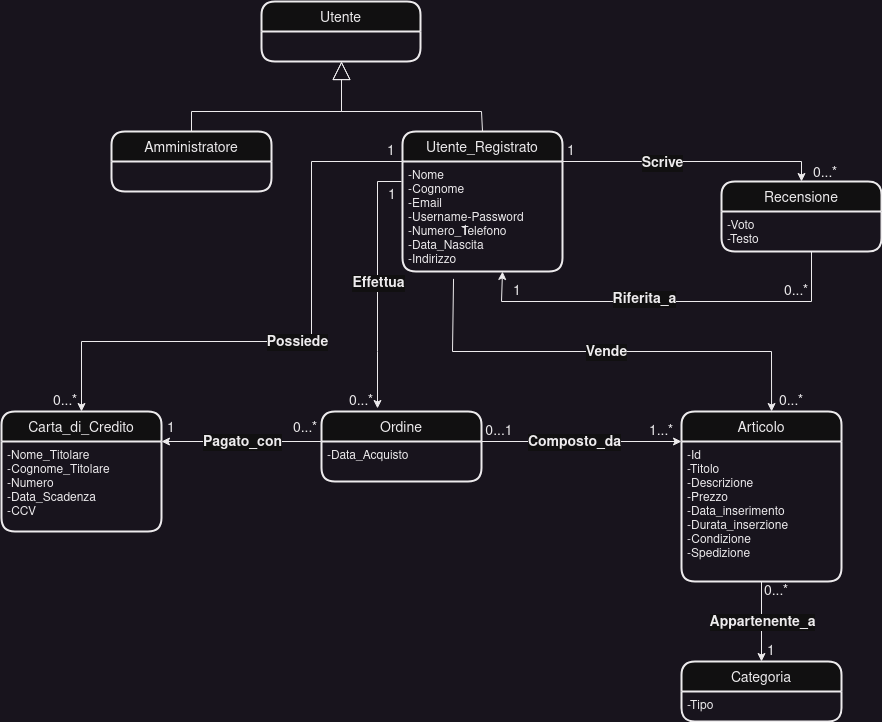

The diagram above was exported from draw.io. Its source (the exported page's mxGraphModel, read from the mxfile embedded in the PNG):
<mxGraphModel dx="1360" dy="822" grid="1" gridSize="10" guides="1" tooltips="1" connect="1" arrows="1" fold="1" page="1" pageScale="1" pageWidth="827" pageHeight="1169" math="0" shadow="0">
  <root>
    <mxCell id="WIyWlLk6GJQsqaUBKTNV-0" />
    <mxCell id="WIyWlLk6GJQsqaUBKTNV-1" parent="WIyWlLk6GJQsqaUBKTNV-0" />
    <mxCell id="V1Wrd1VzW_AaRSE-9aT6-25" value="" style="endArrow=classic;html=1;rounded=0;entryX=0.5;entryY=0;entryDx=0;entryDy=0;exitX=1;exitY=0;exitDx=0;exitDy=0;" parent="WIyWlLk6GJQsqaUBKTNV-1" source="V1Wrd1VzW_AaRSE-9aT6-9" target="V1Wrd1VzW_AaRSE-9aT6-22" edge="1">
      <mxGeometry width="50" height="50" relative="1" as="geometry">
        <mxPoint x="580" y="280" as="sourcePoint" />
        <mxPoint x="630" y="230" as="targetPoint" />
        <Array as="points">
          <mxPoint x="660" y="200" />
          <mxPoint x="820" y="200" />
        </Array>
      </mxGeometry>
    </mxCell>
    <mxCell id="V1Wrd1VzW_AaRSE-9aT6-33" value="&lt;b&gt;&lt;font style=&quot;font-size: 14px;&quot;&gt;Scrive&lt;/font&gt;&lt;/b&gt;" style="edgeLabel;html=1;align=center;verticalAlign=middle;resizable=0;points=[];" parent="V1Wrd1VzW_AaRSE-9aT6-25" vertex="1" connectable="0">
      <mxGeometry x="0.1077" y="-1" relative="1" as="geometry">
        <mxPoint x="-44" as="offset" />
      </mxGeometry>
    </mxCell>
    <mxCell id="V1Wrd1VzW_AaRSE-9aT6-5" value="" style="endArrow=block;endSize=16;endFill=0;html=1;rounded=0;entryX=0.5;entryY=1;entryDx=0;entryDy=0;exitX=0.5;exitY=0;exitDx=0;exitDy=0;" parent="WIyWlLk6GJQsqaUBKTNV-1" source="V1Wrd1VzW_AaRSE-9aT6-6" edge="1">
      <mxGeometry width="160" relative="1" as="geometry">
        <mxPoint x="200" y="150" as="sourcePoint" />
        <mxPoint x="360" y="100" as="targetPoint" />
        <Array as="points">
          <mxPoint x="210" y="150" />
          <mxPoint x="360" y="150" />
          <mxPoint x="360" y="130" />
        </Array>
      </mxGeometry>
    </mxCell>
    <mxCell id="V1Wrd1VzW_AaRSE-9aT6-6" value="Amministratore" style="swimlane;childLayout=stackLayout;horizontal=1;startSize=30;horizontalStack=0;rounded=1;fontSize=14;fontStyle=0;strokeWidth=2;resizeParent=0;resizeLast=1;shadow=0;dashed=0;align=center;" parent="WIyWlLk6GJQsqaUBKTNV-1" vertex="1">
      <mxGeometry x="130" y="170" width="160" height="60" as="geometry" />
    </mxCell>
    <mxCell id="V1Wrd1VzW_AaRSE-9aT6-8" value="Utente_Registrato" style="swimlane;childLayout=stackLayout;horizontal=1;startSize=30;horizontalStack=0;rounded=1;fontSize=14;fontStyle=0;strokeWidth=2;resizeParent=0;resizeLast=1;shadow=0;dashed=0;align=center;swimlaneLine=1;sketch=0;glass=0;" parent="WIyWlLk6GJQsqaUBKTNV-1" vertex="1">
      <mxGeometry x="421" y="170" width="160" height="140" as="geometry" />
    </mxCell>
    <mxCell id="V1Wrd1VzW_AaRSE-9aT6-9" value="-Nome&#10;-Cognome&#10;-Email&#10;-Username-Password&#10;-Numero_Telefono&#10;-Data_Nascita&#10;-Indirizzo&#10;" style="align=left;strokeColor=none;fillColor=none;spacingLeft=4;fontSize=12;verticalAlign=top;resizable=0;rotatable=0;part=1;" parent="V1Wrd1VzW_AaRSE-9aT6-8" vertex="1">
      <mxGeometry y="30" width="160" height="110" as="geometry" />
    </mxCell>
    <mxCell id="V1Wrd1VzW_AaRSE-9aT6-10" value="" style="endArrow=block;endSize=16;endFill=0;html=1;rounded=0;exitX=0.5;exitY=0;exitDx=0;exitDy=0;entryX=0.5;entryY=1;entryDx=0;entryDy=0;" parent="WIyWlLk6GJQsqaUBKTNV-1" source="V1Wrd1VzW_AaRSE-9aT6-8" edge="1">
      <mxGeometry x="-0.1303" width="160" relative="1" as="geometry">
        <mxPoint x="570" y="150" as="sourcePoint" />
        <mxPoint x="360" y="100" as="targetPoint" />
        <Array as="points">
          <mxPoint x="500" y="150" />
          <mxPoint x="360" y="150" />
          <mxPoint x="360" y="120" />
        </Array>
        <mxPoint as="offset" />
      </mxGeometry>
    </mxCell>
    <mxCell id="V1Wrd1VzW_AaRSE-9aT6-11" value="Articolo" style="swimlane;childLayout=stackLayout;horizontal=1;startSize=30;horizontalStack=0;rounded=1;fontSize=14;fontStyle=0;strokeWidth=2;resizeParent=0;resizeLast=1;shadow=0;dashed=0;align=center;" parent="WIyWlLk6GJQsqaUBKTNV-1" vertex="1">
      <mxGeometry x="700" y="450" width="160" height="170" as="geometry" />
    </mxCell>
    <mxCell id="V1Wrd1VzW_AaRSE-9aT6-12" value="-Id&#10;-Titolo&#10;-Descrizione&#10;-Prezzo&#10;-Data_inserimento&#10;-Durata_inserzione&#10;-Condizione&#10;-Spedizione&#10;&#10;&#10;" style="align=left;strokeColor=none;fillColor=none;spacingLeft=4;fontSize=12;verticalAlign=top;resizable=0;rotatable=0;part=1;" parent="V1Wrd1VzW_AaRSE-9aT6-11" vertex="1">
      <mxGeometry y="30" width="160" height="140" as="geometry" />
    </mxCell>
    <mxCell id="V1Wrd1VzW_AaRSE-9aT6-16" value="Ordine" style="swimlane;childLayout=stackLayout;horizontal=1;startSize=30;horizontalStack=0;rounded=1;fontSize=14;fontStyle=0;strokeWidth=2;resizeParent=0;resizeLast=1;shadow=0;dashed=0;align=center;glass=0;sketch=0;" parent="WIyWlLk6GJQsqaUBKTNV-1" vertex="1">
      <mxGeometry x="340" y="450" width="160" height="70" as="geometry" />
    </mxCell>
    <mxCell id="V1Wrd1VzW_AaRSE-9aT6-17" value="-Data_Acquisto&#10;" style="align=left;strokeColor=none;fillColor=none;spacingLeft=4;fontSize=12;verticalAlign=top;resizable=0;rotatable=0;part=1;rounded=1;shadow=0;glass=0;sketch=0;" parent="V1Wrd1VzW_AaRSE-9aT6-16" vertex="1">
      <mxGeometry y="30" width="160" height="40" as="geometry" />
    </mxCell>
    <mxCell id="V1Wrd1VzW_AaRSE-9aT6-18" value="Categoria" style="swimlane;childLayout=stackLayout;horizontal=1;startSize=30;horizontalStack=0;rounded=1;fontSize=14;fontStyle=0;strokeWidth=2;resizeParent=0;resizeLast=1;shadow=0;dashed=0;align=center;glass=0;sketch=0;" parent="WIyWlLk6GJQsqaUBKTNV-1" vertex="1">
      <mxGeometry x="700" y="700" width="160" height="60" as="geometry" />
    </mxCell>
    <mxCell id="V1Wrd1VzW_AaRSE-9aT6-19" value="-Tipo" style="align=left;strokeColor=none;fillColor=none;spacingLeft=4;fontSize=12;verticalAlign=top;resizable=0;rotatable=0;part=1;rounded=1;shadow=0;glass=0;sketch=0;" parent="V1Wrd1VzW_AaRSE-9aT6-18" vertex="1">
      <mxGeometry y="30" width="160" height="30" as="geometry" />
    </mxCell>
    <mxCell id="V1Wrd1VzW_AaRSE-9aT6-20" value="Carta_di_Credito" style="swimlane;childLayout=stackLayout;horizontal=1;startSize=30;horizontalStack=0;rounded=1;fontSize=14;fontStyle=0;strokeWidth=2;resizeParent=0;resizeLast=1;shadow=0;dashed=0;align=center;glass=0;sketch=0;" parent="WIyWlLk6GJQsqaUBKTNV-1" vertex="1">
      <mxGeometry x="20" y="450" width="160" height="120" as="geometry" />
    </mxCell>
    <mxCell id="V1Wrd1VzW_AaRSE-9aT6-21" value="-Nome_Titolare&#10;-Cognome_Titolare&#10;-Numero&#10;-Data_Scadenza&#10;-CCV&#10;" style="align=left;strokeColor=none;fillColor=none;spacingLeft=4;fontSize=12;verticalAlign=top;resizable=0;rotatable=0;part=1;rounded=1;shadow=0;glass=0;sketch=0;" parent="V1Wrd1VzW_AaRSE-9aT6-20" vertex="1">
      <mxGeometry y="30" width="160" height="90" as="geometry" />
    </mxCell>
    <mxCell id="V1Wrd1VzW_AaRSE-9aT6-22" value="Recensione" style="swimlane;childLayout=stackLayout;horizontal=1;startSize=30;horizontalStack=0;rounded=1;fontSize=14;fontStyle=0;strokeWidth=2;resizeParent=0;resizeLast=1;shadow=0;dashed=0;align=center;glass=0;sketch=0;" parent="WIyWlLk6GJQsqaUBKTNV-1" vertex="1">
      <mxGeometry x="740" y="220" width="160" height="70" as="geometry" />
    </mxCell>
    <mxCell id="V1Wrd1VzW_AaRSE-9aT6-23" value="-Voto&#10;-Testo&#10;" style="align=left;strokeColor=none;fillColor=none;spacingLeft=4;fontSize=12;verticalAlign=top;resizable=0;rotatable=0;part=1;rounded=1;shadow=0;glass=0;sketch=0;" parent="V1Wrd1VzW_AaRSE-9aT6-22" vertex="1">
      <mxGeometry y="30" width="160" height="40" as="geometry" />
    </mxCell>
    <mxCell id="V1Wrd1VzW_AaRSE-9aT6-28" value="" style="endArrow=classic;html=1;rounded=0;entryX=0.625;entryY=1;entryDx=0;entryDy=0;entryPerimeter=0;" parent="WIyWlLk6GJQsqaUBKTNV-1" target="V1Wrd1VzW_AaRSE-9aT6-9" edge="1">
      <mxGeometry width="50" height="50" relative="1" as="geometry">
        <mxPoint x="830" y="290" as="sourcePoint" />
        <mxPoint x="520" y="310" as="targetPoint" />
        <Array as="points">
          <mxPoint x="830" y="340" />
          <mxPoint x="520" y="340" />
        </Array>
      </mxGeometry>
    </mxCell>
    <mxCell id="V1Wrd1VzW_AaRSE-9aT6-34" value="&lt;b&gt;Riferita_a&lt;/b&gt;" style="edgeLabel;html=1;align=center;verticalAlign=middle;resizable=0;points=[];fontSize=14;" parent="V1Wrd1VzW_AaRSE-9aT6-28" vertex="1" connectable="0">
      <mxGeometry x="0.1171" y="-3" relative="1" as="geometry">
        <mxPoint as="offset" />
      </mxGeometry>
    </mxCell>
    <mxCell id="V1Wrd1VzW_AaRSE-9aT6-35" value="" style="endArrow=classic;html=1;rounded=0;fontSize=14;entryX=0.35;entryY=-0.043;entryDx=0;entryDy=0;entryPerimeter=0;" parent="WIyWlLk6GJQsqaUBKTNV-1" target="V1Wrd1VzW_AaRSE-9aT6-16" edge="1">
      <mxGeometry width="50" height="50" relative="1" as="geometry">
        <mxPoint x="420" y="220" as="sourcePoint" />
        <mxPoint x="450" y="390" as="targetPoint" />
        <Array as="points">
          <mxPoint x="396" y="220" />
          <mxPoint x="396" y="390" />
        </Array>
      </mxGeometry>
    </mxCell>
    <mxCell id="V1Wrd1VzW_AaRSE-9aT6-36" value="&lt;b&gt;Effettua&lt;/b&gt;" style="edgeLabel;html=1;align=center;verticalAlign=middle;resizable=0;points=[];fontSize=14;" parent="V1Wrd1VzW_AaRSE-9aT6-35" vertex="1" connectable="0">
      <mxGeometry relative="1" as="geometry">
        <mxPoint as="offset" />
      </mxGeometry>
    </mxCell>
    <mxCell id="V1Wrd1VzW_AaRSE-9aT6-37" value="" style="endArrow=classic;html=1;rounded=0;fontSize=14;entryX=0;entryY=0;entryDx=0;entryDy=0;exitX=1;exitY=0;exitDx=0;exitDy=0;" parent="WIyWlLk6GJQsqaUBKTNV-1" source="V1Wrd1VzW_AaRSE-9aT6-17" target="V1Wrd1VzW_AaRSE-9aT6-12" edge="1">
      <mxGeometry width="50" height="50" relative="1" as="geometry">
        <mxPoint x="520" y="480" as="sourcePoint" />
        <mxPoint x="610" y="480" as="targetPoint" />
      </mxGeometry>
    </mxCell>
    <mxCell id="V1Wrd1VzW_AaRSE-9aT6-38" value="&lt;b&gt;Composto_da&lt;/b&gt;" style="edgeLabel;html=1;align=center;verticalAlign=middle;resizable=0;points=[];fontSize=14;" parent="V1Wrd1VzW_AaRSE-9aT6-37" vertex="1" connectable="0">
      <mxGeometry x="-0.2" y="-1" relative="1" as="geometry">
        <mxPoint x="12" y="-1" as="offset" />
      </mxGeometry>
    </mxCell>
    <mxCell id="V1Wrd1VzW_AaRSE-9aT6-39" value="" style="endArrow=classic;html=1;rounded=0;fontSize=14;entryX=1;entryY=0;entryDx=0;entryDy=0;" parent="WIyWlLk6GJQsqaUBKTNV-1" target="V1Wrd1VzW_AaRSE-9aT6-21" edge="1">
      <mxGeometry width="50" height="50" relative="1" as="geometry">
        <mxPoint x="340" y="480" as="sourcePoint" />
        <mxPoint x="440" y="520" as="targetPoint" />
      </mxGeometry>
    </mxCell>
    <mxCell id="V1Wrd1VzW_AaRSE-9aT6-40" value="&lt;b&gt;Pagato_con&lt;/b&gt;" style="edgeLabel;html=1;align=center;verticalAlign=middle;resizable=0;points=[];fontSize=14;" parent="V1Wrd1VzW_AaRSE-9aT6-39" vertex="1" connectable="0">
      <mxGeometry relative="1" as="geometry">
        <mxPoint as="offset" />
      </mxGeometry>
    </mxCell>
    <mxCell id="V1Wrd1VzW_AaRSE-9aT6-41" value="" style="endArrow=classic;html=1;rounded=0;fontSize=14;entryX=0.5;entryY=0;entryDx=0;entryDy=0;exitX=0.5;exitY=1;exitDx=0;exitDy=0;" parent="WIyWlLk6GJQsqaUBKTNV-1" source="V1Wrd1VzW_AaRSE-9aT6-12" target="V1Wrd1VzW_AaRSE-9aT6-18" edge="1">
      <mxGeometry width="50" height="50" relative="1" as="geometry">
        <mxPoint x="190" y="530" as="sourcePoint" />
        <mxPoint x="240" y="480" as="targetPoint" />
      </mxGeometry>
    </mxCell>
    <mxCell id="V1Wrd1VzW_AaRSE-9aT6-42" value="&lt;b&gt;Appartenente_a&lt;/b&gt;" style="edgeLabel;html=1;align=center;verticalAlign=middle;resizable=0;points=[];fontSize=14;" parent="V1Wrd1VzW_AaRSE-9aT6-41" vertex="1" connectable="0">
      <mxGeometry relative="1" as="geometry">
        <mxPoint as="offset" />
      </mxGeometry>
    </mxCell>
    <mxCell id="V1Wrd1VzW_AaRSE-9aT6-43" value="" style="endArrow=classic;html=1;rounded=0;fontSize=14;entryX=0.563;entryY=0;entryDx=0;entryDy=0;entryPerimeter=0;exitX=0.319;exitY=1.067;exitDx=0;exitDy=0;exitPerimeter=0;" parent="WIyWlLk6GJQsqaUBKTNV-1" source="V1Wrd1VzW_AaRSE-9aT6-9" target="V1Wrd1VzW_AaRSE-9aT6-11" edge="1">
      <mxGeometry width="50" height="50" relative="1" as="geometry">
        <mxPoint x="471" y="320" as="sourcePoint" />
        <mxPoint x="750" y="450" as="targetPoint" />
        <Array as="points">
          <mxPoint x="471" y="390" />
          <mxPoint x="790" y="390" />
        </Array>
      </mxGeometry>
    </mxCell>
    <mxCell id="V1Wrd1VzW_AaRSE-9aT6-44" value="&lt;b&gt;Vende&lt;/b&gt;" style="edgeLabel;html=1;align=center;verticalAlign=middle;resizable=0;points=[];fontSize=14;" parent="V1Wrd1VzW_AaRSE-9aT6-43" vertex="1" connectable="0">
      <mxGeometry relative="1" as="geometry">
        <mxPoint as="offset" />
      </mxGeometry>
    </mxCell>
    <mxCell id="V1Wrd1VzW_AaRSE-9aT6-47" value="" style="endArrow=classic;html=1;rounded=0;fontSize=14;entryX=0.5;entryY=0;entryDx=0;entryDy=0;exitX=0;exitY=0;exitDx=0;exitDy=0;" parent="WIyWlLk6GJQsqaUBKTNV-1" source="V1Wrd1VzW_AaRSE-9aT6-9" target="V1Wrd1VzW_AaRSE-9aT6-20" edge="1">
      <mxGeometry width="50" height="50" relative="1" as="geometry">
        <mxPoint x="320" y="280" as="sourcePoint" />
        <mxPoint x="120" y="400" as="targetPoint" />
        <Array as="points">
          <mxPoint x="330" y="200" />
          <mxPoint x="330" y="380" />
          <mxPoint x="100" y="380" />
        </Array>
      </mxGeometry>
    </mxCell>
    <mxCell id="V1Wrd1VzW_AaRSE-9aT6-48" value="&lt;b&gt;Possiede&lt;/b&gt;" style="edgeLabel;html=1;align=center;verticalAlign=middle;resizable=0;points=[];fontSize=14;" parent="V1Wrd1VzW_AaRSE-9aT6-47" vertex="1" connectable="0">
      <mxGeometry relative="1" as="geometry">
        <mxPoint as="offset" />
      </mxGeometry>
    </mxCell>
    <mxCell id="V1Wrd1VzW_AaRSE-9aT6-50" value="1" style="text;html=1;strokeColor=none;fillColor=none;align=center;verticalAlign=middle;whiteSpace=wrap;rounded=0;shadow=0;glass=0;sketch=0;fontSize=14;" parent="WIyWlLk6GJQsqaUBKTNV-1" vertex="1">
      <mxGeometry x="580" y="180" width="20" height="20" as="geometry" />
    </mxCell>
    <mxCell id="V1Wrd1VzW_AaRSE-9aT6-52" value="0...*" style="text;html=1;strokeColor=none;fillColor=none;align=center;verticalAlign=middle;whiteSpace=wrap;rounded=0;shadow=0;glass=0;sketch=0;fontSize=14;" parent="WIyWlLk6GJQsqaUBKTNV-1" vertex="1">
      <mxGeometry x="834" y="202" width="20" height="20" as="geometry" />
    </mxCell>
    <mxCell id="V1Wrd1VzW_AaRSE-9aT6-53" value="1" style="text;html=1;strokeColor=none;fillColor=none;align=center;verticalAlign=middle;whiteSpace=wrap;rounded=0;shadow=0;glass=0;sketch=0;fontSize=14;" parent="WIyWlLk6GJQsqaUBKTNV-1" vertex="1">
      <mxGeometry x="526" y="320" width="20" height="20" as="geometry" />
    </mxCell>
    <mxCell id="V1Wrd1VzW_AaRSE-9aT6-54" value="0...*" style="text;html=1;strokeColor=none;fillColor=none;align=center;verticalAlign=middle;whiteSpace=wrap;rounded=0;shadow=0;glass=0;sketch=0;fontSize=14;" parent="WIyWlLk6GJQsqaUBKTNV-1" vertex="1">
      <mxGeometry x="805" y="320" width="20" height="20" as="geometry" />
    </mxCell>
    <mxCell id="V1Wrd1VzW_AaRSE-9aT6-57" value="1" style="text;html=1;strokeColor=none;fillColor=none;align=center;verticalAlign=middle;whiteSpace=wrap;rounded=0;shadow=0;glass=0;sketch=0;fontSize=14;" parent="WIyWlLk6GJQsqaUBKTNV-1" vertex="1">
      <mxGeometry x="401" y="224" width="20" height="20" as="geometry" />
    </mxCell>
    <mxCell id="V1Wrd1VzW_AaRSE-9aT6-58" value="0...*" style="text;html=1;strokeColor=none;fillColor=none;align=center;verticalAlign=middle;whiteSpace=wrap;rounded=0;shadow=0;glass=0;sketch=0;fontSize=14;" parent="WIyWlLk6GJQsqaUBKTNV-1" vertex="1">
      <mxGeometry x="370" y="430" width="20" height="20" as="geometry" />
    </mxCell>
    <mxCell id="V1Wrd1VzW_AaRSE-9aT6-59" value="1" style="text;html=1;strokeColor=none;fillColor=none;align=center;verticalAlign=middle;whiteSpace=wrap;rounded=0;shadow=0;glass=0;sketch=0;fontSize=14;" parent="WIyWlLk6GJQsqaUBKTNV-1" vertex="1">
      <mxGeometry x="400" y="180" width="20" height="20" as="geometry" />
    </mxCell>
    <mxCell id="V1Wrd1VzW_AaRSE-9aT6-60" value="0...*" style="text;html=1;strokeColor=none;fillColor=none;align=center;verticalAlign=middle;whiteSpace=wrap;rounded=0;shadow=0;glass=0;sketch=0;fontSize=14;" parent="WIyWlLk6GJQsqaUBKTNV-1" vertex="1">
      <mxGeometry x="74" y="430" width="20" height="20" as="geometry" />
    </mxCell>
    <mxCell id="V1Wrd1VzW_AaRSE-9aT6-61" value="1" style="text;html=1;strokeColor=none;fillColor=none;align=center;verticalAlign=middle;whiteSpace=wrap;rounded=0;shadow=0;glass=0;sketch=0;fontSize=14;" parent="WIyWlLk6GJQsqaUBKTNV-1" vertex="1">
      <mxGeometry x="180" y="457" width="20" height="20" as="geometry" />
    </mxCell>
    <mxCell id="V1Wrd1VzW_AaRSE-9aT6-62" value="0...*" style="text;html=1;strokeColor=none;fillColor=none;align=center;verticalAlign=middle;whiteSpace=wrap;rounded=0;shadow=0;glass=0;sketch=0;fontSize=14;" parent="WIyWlLk6GJQsqaUBKTNV-1" vertex="1">
      <mxGeometry x="314" y="457" width="20" height="20" as="geometry" />
    </mxCell>
    <mxCell id="V1Wrd1VzW_AaRSE-9aT6-63" value="0...*" style="text;html=1;strokeColor=none;fillColor=none;align=center;verticalAlign=middle;whiteSpace=wrap;rounded=0;shadow=0;glass=0;sketch=0;fontSize=14;" parent="WIyWlLk6GJQsqaUBKTNV-1" vertex="1">
      <mxGeometry x="785" y="620" width="20" height="20" as="geometry" />
    </mxCell>
    <mxCell id="V1Wrd1VzW_AaRSE-9aT6-64" value="1" style="text;html=1;strokeColor=none;fillColor=none;align=center;verticalAlign=middle;whiteSpace=wrap;rounded=0;shadow=0;glass=0;sketch=0;fontSize=14;" parent="WIyWlLk6GJQsqaUBKTNV-1" vertex="1">
      <mxGeometry x="780" y="680" width="20" height="20" as="geometry" />
    </mxCell>
    <mxCell id="V1Wrd1VzW_AaRSE-9aT6-65" value="0...1" style="text;html=1;strokeColor=none;fillColor=none;align=center;verticalAlign=middle;whiteSpace=wrap;rounded=0;shadow=0;glass=0;sketch=0;fontSize=14;" parent="WIyWlLk6GJQsqaUBKTNV-1" vertex="1">
      <mxGeometry x="508" y="460" width="20" height="20" as="geometry" />
    </mxCell>
    <mxCell id="V1Wrd1VzW_AaRSE-9aT6-66" value="1...*" style="text;html=1;strokeColor=none;fillColor=none;align=center;verticalAlign=middle;whiteSpace=wrap;rounded=0;shadow=0;glass=0;sketch=0;fontSize=14;" parent="WIyWlLk6GJQsqaUBKTNV-1" vertex="1">
      <mxGeometry x="670" y="460" width="20" height="20" as="geometry" />
    </mxCell>
    <mxCell id="V1Wrd1VzW_AaRSE-9aT6-67" value="1" style="text;html=1;strokeColor=none;fillColor=none;align=center;verticalAlign=middle;whiteSpace=wrap;rounded=0;shadow=0;glass=0;sketch=0;fontSize=14;" parent="WIyWlLk6GJQsqaUBKTNV-1" vertex="1">
      <mxGeometry x="474" y="260" width="20" height="20" as="geometry" />
    </mxCell>
    <mxCell id="V1Wrd1VzW_AaRSE-9aT6-68" value="0...*" style="text;html=1;strokeColor=none;fillColor=none;align=center;verticalAlign=middle;whiteSpace=wrap;rounded=0;shadow=0;glass=0;sketch=0;fontSize=14;" parent="WIyWlLk6GJQsqaUBKTNV-1" vertex="1">
      <mxGeometry x="800" y="430" width="20" height="20" as="geometry" />
    </mxCell>
    <mxCell id="01xf72jbsB9EOsnKYotO-0" value="Utente" style="swimlane;childLayout=stackLayout;horizontal=1;startSize=30;horizontalStack=0;rounded=1;fontSize=14;fontStyle=0;strokeWidth=2;resizeParent=0;resizeLast=1;shadow=0;dashed=0;align=center;" parent="WIyWlLk6GJQsqaUBKTNV-1" vertex="1">
      <mxGeometry x="280" y="40" width="159" height="60" as="geometry" />
    </mxCell>
  </root>
</mxGraphModel>